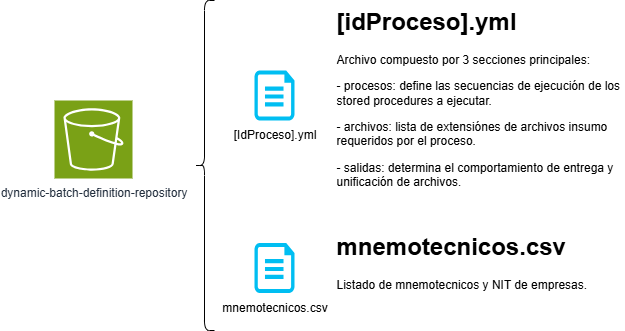

The diagram above was exported from draw.io. Its source (the exported page's mxGraphModel, read from the mxfile embedded in the PNG):
<mxGraphModel dx="1426" dy="841" grid="1" gridSize="10" guides="1" tooltips="1" connect="1" arrows="1" fold="1" page="1" pageScale="1" pageWidth="827" pageHeight="1169" math="0" shadow="0">
  <root>
    <mxCell id="0" />
    <mxCell id="1" parent="0" />
    <mxCell id="lJjrZayXZgMGK61_9ixy-1" value="dynamic-batch-definition-repository" style="sketch=0;points=[[0,0,0],[0.25,0,0],[0.5,0,0],[0.75,0,0],[1,0,0],[0,1,0],[0.25,1,0],[0.5,1,0],[0.75,1,0],[1,1,0],[0,0.25,0],[0,0.5,0],[0,0.75,0],[1,0.25,0],[1,0.5,0],[1,0.75,0]];outlineConnect=0;fontColor=#232F3E;fillColor=#7AA116;strokeColor=#ffffff;dashed=0;verticalLabelPosition=bottom;verticalAlign=top;align=center;html=1;fontSize=12;fontStyle=0;aspect=fixed;shape=mxgraph.aws4.resourceIcon;resIcon=mxgraph.aws4.s3;" parent="1" vertex="1">
      <mxGeometry x="129" y="180" width="78" height="78" as="geometry" />
    </mxCell>
    <mxCell id="lJjrZayXZgMGK61_9ixy-2" value="[IdProceso].yml" style="verticalLabelPosition=bottom;html=1;verticalAlign=top;align=center;strokeColor=none;fillColor=#00BEF2;shape=mxgraph.azure.cloud_services_configuration_file;pointerEvents=1;aspect=fixed;" parent="1" vertex="1">
      <mxGeometry x="329" y="150" width="40" height="50" as="geometry" />
    </mxCell>
    <mxCell id="lJjrZayXZgMGK61_9ixy-3" value="&lt;h1 style=&quot;margin-top: 0px;&quot;&gt;[idProceso].yml&lt;/h1&gt;&lt;p&gt;Archivo compuesto por 3 secciones principales:&lt;/p&gt;&lt;p&gt;- procesos: define las secuencias de ejecución de los stored procedures a ejecutar.&lt;/p&gt;&lt;p&gt;- archivos: lista de extensiónes de archivos insumo requeridos por el proceso.&lt;/p&gt;&lt;p&gt;- salidas: determina el comportamiento de entrega y unificación de archivos.&lt;/p&gt;" style="text;html=1;whiteSpace=wrap;overflow=hidden;rounded=0;" parent="1" vertex="1">
      <mxGeometry x="409" y="80" width="290" height="190" as="geometry" />
    </mxCell>
    <mxCell id="lJjrZayXZgMGK61_9ixy-4" value="mnemotecnicos.csv" style="verticalLabelPosition=bottom;html=1;verticalAlign=top;align=center;strokeColor=none;fillColor=#00BEF2;shape=mxgraph.azure.cloud_services_configuration_file;pointerEvents=1;aspect=fixed;" parent="1" vertex="1">
      <mxGeometry x="329" y="322.5" width="40" height="50" as="geometry" />
    </mxCell>
    <mxCell id="lJjrZayXZgMGK61_9ixy-5" value="&lt;h1 style=&quot;margin-top: 0px;&quot;&gt;mnemotecnicos.csv&lt;/h1&gt;&lt;p&gt;Listado de mnemotecnicos y NIT de empresas.&lt;/p&gt;" style="text;html=1;whiteSpace=wrap;overflow=hidden;rounded=0;" parent="1" vertex="1">
      <mxGeometry x="409" y="305" width="290" height="85" as="geometry" />
    </mxCell>
    <mxCell id="lJjrZayXZgMGK61_9ixy-6" value="" style="shape=curlyBracket;whiteSpace=wrap;html=1;rounded=1;labelPosition=left;verticalLabelPosition=middle;align=right;verticalAlign=middle;" parent="1" vertex="1">
      <mxGeometry x="269" y="80" width="20" height="330" as="geometry" />
    </mxCell>
  </root>
</mxGraphModel>